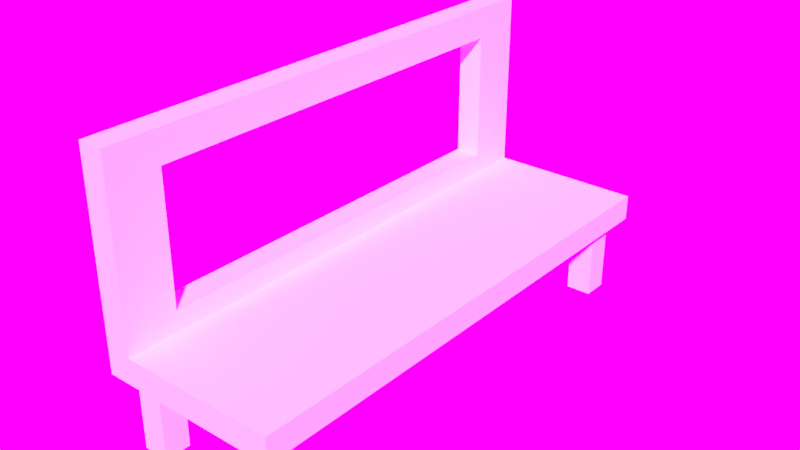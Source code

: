 # Source: Bench_.0.7x2.4x0.3.blend  (saved by Blender 2.79.0; exported with 4.5.12 LTS)
import bpy
from mathutils import Matrix  # noqa: F401  (used for matrix-valued properties, if any)

bpy.ops.wm.read_factory_settings(use_empty=True)
scene = bpy.context.scene
scene.name = 'Scene'

# ---- collections
col_collection_2 = bpy.data.collections.new('Collection 2'); scene.collection.children.link(col_collection_2)

# ---- images (referenced by path relative to the original .blend; pixels are not part of the script)
import os
ASSET_DIR = os.environ.get("B2B_ASSET_DIR", "")  # directory of the original .blend (textures are referenced by path, not embedded)
HERE = os.path.dirname(os.path.abspath(__file__))  # packed textures are extracted next to this script under _unpacked/

def load_image(name, relpath, width, height, colorspace="sRGB"):
    """Load a texture the original file referenced (path relative to the .blend, or extracted next to this script)."""
    p = next((c for c in (os.path.join(HERE, relpath), os.path.join(ASSET_DIR, relpath)) if relpath and os.path.exists(c)), "")
    if p:
        img = bpy.data.images.load(p, check_existing=True)
        img.name = name
    else:  # same state as the original file: an image datablock whose file is absent (Cycles renders it pink)
        img = bpy.data.images.new(name, width, height)
        img.source = "FILE"
        img.filepath = "//" + (relpath or name)
    img.colorspace_settings.name = colorspace
    return img
img_sky_photo3_jpg = load_image('sky_photo3.jpg', 'Assets/sky_photo3.jpg', 1024, 1024, 'sRGB')

# ---- world
world_world = bpy.data.worlds.new('World'); scene.world = world_world
world_world.use_nodes = True; world_world.node_tree.nodes.clear()
_N = world_world.node_tree.nodes; _L = world_world.node_tree.links
n0 = _N.new('ShaderNodeOutputWorld'); n0.name = 'World Output'; n0.location = (300, 300)
n1 = _N.new('ShaderNodeBackground'); n1.name = 'Background'; n1.location = (10, 300)
n1.inputs[1].default_value = 2.5
n2 = _N.new('ShaderNodeTexEnvironment'); n2.name = 'Environment Texture'; n2.location = (-180, 300)
n2.width = 140
n2.image = img_sky_photo3_jpg
_L.new(n1.outputs[0], n0.inputs[0])
_L.new(n2.outputs[0], n1.inputs[0])
n0.is_active_output = True
world_world.color = (0.05088, 0.05088, 0.05088)
world_world.use_sun_shadow = False
world_world.sun_shadow_jitter_overblur = 0.0
world_world.cycles.sampling_method = 'MANUAL'

# ---- meshes
me_plane_004 = bpy.data.meshes.new('Plane.004')
me_plane_004.from_pydata([(-0.05, -0.05, 0.0), (0.05, -0.05, 0.0), (-0.05, 0.05, 0.0), (0.05, 0.05, 0.0), (-0.05, 0.05, -0.3), (-0.05, -0.05, -0.3), (0.05, -0.05, -0.3), (0.05, 0.05, -0.3)], [], [(0, 1, 3, 2), (5, 4, 7, 6), (0, 5, 6, 1), (1, 6, 7, 3), (2, 4, 5, 0), (3, 7, 4, 2)])
me_plane_004.use_remesh_preserve_volume = False
me_plane_004.use_remesh_preserve_attributes = False
me_plane_004.use_mirror_vertex_groups = False
me_plane_004.update()
me_plane_002 = bpy.data.meshes.new('Plane.002')
me_plane_002.from_pydata([(-0.35, -1.0, 0.1), (-0.35, -0.8, 0.1791), (-0.35, 0.8, 0.1791), (-0.35, 0.8, 0.6791), (-0.35, 1.0, 0.8), (-0.35, 1.0, 0.1), (-0.35, -1.0, 0.8), (-0.35, -0.8, 0.6791), (-0.25, -1.0, 0.1), (-0.25, -1.0, 0.8), (-0.25, 1.0, 0.8), (-0.25, 1.0, 0.1), (-0.25, -0.8, 0.1791), (-0.25, -0.8, 0.6791), (-0.25, 0.8, 0.6791), (-0.25, 0.8, 0.1791), (-0.2558, -0.7954, 0.6776)], [], [(0, 1, 2, 3, 4, 5), (0, 6, 4, 3, 7, 1), (6, 0, 8, 9), (8, 12, 13, 14, 10, 9), (8, 11, 10, 14, 15, 12), (4, 6, 9, 10), (5, 4, 10, 11), (0, 5, 11, 8), (1, 12, 15, 2), (2, 15, 14, 3), (3, 14, 13, 16, 7), (7, 13, 12, 1)])
me_plane_002.use_remesh_preserve_volume = False
me_plane_002.use_remesh_preserve_attributes = False
me_plane_002.use_mirror_vertex_groups = False
me_plane_002.update()
me_plane = bpy.data.meshes.new('Plane')
me_plane.from_pydata([(-0.35, -1.0, 0.0), (0.35, -1.0, 0.0), (-0.35, 1.0, 0.0), (0.35, 1.0, 0.0), (-0.35, 1.0, 0.1), (-0.35, -1.0, 0.1), (0.35, -1.0, 0.1), (0.35, 1.0, 0.1)], [], [(0, 2, 3, 1), (5, 6, 7, 4), (3, 2, 4, 7), (0, 1, 6, 5), (1, 3, 7, 6), (2, 0, 5, 4)])
me_plane.use_remesh_preserve_volume = False
me_plane.use_remesh_preserve_attributes = False
me_plane.use_mirror_vertex_groups = False
me_plane.update()

# ---- objects
ob_bench__0_7x2_4x0_3 = bpy.data.objects.new('Bench_.0.7x2.4x0.3', None)
ob_legs = bpy.data.objects.new('Legs', me_plane_004)
ob_back = bpy.data.objects.new('Back', me_plane_002)
ob_seat = bpy.data.objects.new('Seat', me_plane)

# ---- transforms, parenting, visibility, modifiers, constraints
ob_bench__0_7x2_4x0_3.location = (0.0, 0.0, 0.3)
ob_bench__0_7x2_4x0_3.empty_image_offset = (0.0, 0.0)
ob_bench__0_7x2_4x0_3.lineart.crease_threshold = 0.0
ob_legs.parent = ob_bench__0_7x2_4x0_3
ob_legs.matrix_parent_inverse = Matrix(((1.0, 0.0, 0.0, 0.0), (0.0, 1.0, 0.0, 0.0), (0.0, 0.0, 1.0, -0.3), (0.0, 0.0, 0.0, 1.0)))
ob_legs.location = (0.2483, -0.8929, 0.3)
ob_legs.lineart.crease_threshold = 0.0
_m = ob_legs.modifiers.new('Mirror', 'MIRROR')
_m.use_axis = (True, True, False)
_m.mirror_object = ob_bench__0_7x2_4x0_3
ob_back.parent = ob_bench__0_7x2_4x0_3
ob_back.matrix_parent_inverse = Matrix(((1.0, 0.0, 0.0, 0.0), (0.0, 1.0, 0.0, 0.0), (0.0, 0.0, 1.0, -0.3), (0.0, 0.0, 0.0, 1.0)))
ob_back.location = (0.0, 0.0, 0.3)
ob_back.lineart.crease_threshold = 0.0
ob_seat.parent = ob_bench__0_7x2_4x0_3
ob_seat.matrix_parent_inverse = Matrix(((1.0, 0.0, 0.0, 0.0), (0.0, 1.0, 0.0, 0.0), (0.0, 0.0, 1.0, -0.3), (0.0, 0.0, 0.0, 1.0)))
ob_seat.location = (0.0, 0.0, 0.3)
ob_seat.lineart.crease_threshold = 0.0

# ---- collection membership
col_collection_2.objects.link(ob_bench__0_7x2_4x0_3)
col_collection_2.objects.link(ob_legs)
col_collection_2.objects.link(ob_back)
col_collection_2.objects.link(ob_seat)

# ---- scene / render settings (as saved in the file)
scene.frame_start = 1; scene.frame_end = 250; scene.frame_set(5)
scene.render.engine = 'CYCLES'
scene.render.resolution_percentage = 50
scene.render.dither_intensity = 0.0
scene.cycles.use_denoising = False
scene.cycles.samples = 200
scene.cycles.sampling_pattern = 'TABULATED_SOBOL'
scene.cycles.use_adaptive_sampling = False
scene.cycles.use_light_tree = False
scene.cycles.blur_glossy = 0.0
scene.cycles.sample_clamp_indirect = 0.0
scene.view_settings.view_transform = 'Standard'
bpy.context.view_layer.update()

# ---- added for rendering (the .blend has no active camera and no usable light): camera, sun
cam_auto = bpy.data.cameras.new('AutoCamera')
cam_auto.lens = 50.0
cam_auto.sensor_width = 36.0
cam_auto.clip_end = 1000.0
ob_auto_camera = bpy.data.objects.new('AutoCamera', cam_auto)
scene.collection.objects.link(ob_auto_camera)
ob_auto_camera.location = (2.20894, -2.65073, 2.31715)
ob_auto_camera.rotation_euler = (1.09748, -7.21219e-08, 0.694738)
scene.camera = ob_auto_camera
light_auto_sun = bpy.data.lights.new('AutoSun', 'SUN')
light_auto_sun.energy = 3.0
light_auto_sun.angle = 0.0523599
ob_auto_sun = bpy.data.objects.new('AutoSun', light_auto_sun)
scene.collection.objects.link(ob_auto_sun)
ob_auto_sun.rotation_euler = (0.872665, 0.174533, 0.523599)
bpy.context.view_layer.update()
